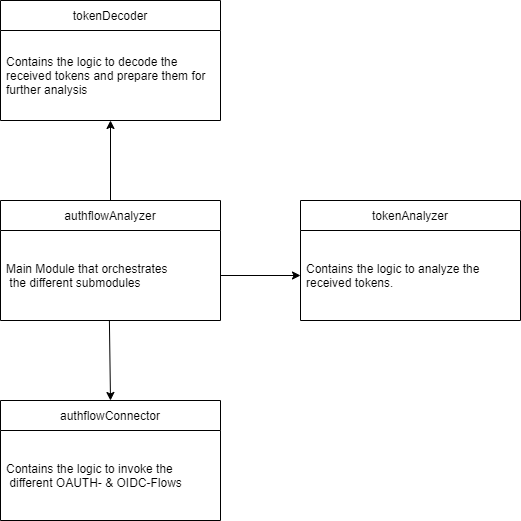

The diagram above was exported from draw.io. Its source (the exported page's mxGraphModel, read from the mxfile embedded in the PNG):
<mxGraphModel dx="1342" dy="1025" grid="1" gridSize="10" guides="1" tooltips="1" connect="1" arrows="1" fold="1" page="1" pageScale="1" pageWidth="1654" pageHeight="1169" math="0" shadow="0">
  <root>
    <mxCell id="WIyWlLk6GJQsqaUBKTNV-0" />
    <mxCell id="WIyWlLk6GJQsqaUBKTNV-1" parent="WIyWlLk6GJQsqaUBKTNV-0" />
    <mxCell id="SlM7n724ww9qay77wiS7-21" value="" style="edgeStyle=orthogonalEdgeStyle;rounded=0;orthogonalLoop=1;jettySize=auto;html=1;startArrow=none;startFill=0;endArrow=classic;endFill=1;exitX=1;exitY=0.5;exitDx=0;exitDy=0;" parent="WIyWlLk6GJQsqaUBKTNV-1" source="SlM7n724ww9qay77wiS7-13" target="SlM7n724ww9qay77wiS7-19" edge="1">
      <mxGeometry relative="1" as="geometry" />
    </mxCell>
    <mxCell id="SlM7n724ww9qay77wiS7-12" value="authflowAnalyzer" style="swimlane;fontStyle=0;childLayout=stackLayout;horizontal=1;startSize=30;horizontalStack=0;resizeParent=1;resizeParentMax=0;resizeLast=0;collapsible=1;marginBottom=0;" parent="WIyWlLk6GJQsqaUBKTNV-1" vertex="1">
      <mxGeometry x="480" y="250" width="220" height="120" as="geometry" />
    </mxCell>
    <mxCell id="SlM7n724ww9qay77wiS7-13" value="Main Module that orchestrates&#10; the different submodules" style="text;strokeColor=none;fillColor=none;align=left;verticalAlign=middle;spacingLeft=4;spacingRight=4;overflow=hidden;points=[[0,0.5],[1,0.5]];portConstraint=eastwest;rotatable=0;" parent="SlM7n724ww9qay77wiS7-12" vertex="1">
      <mxGeometry y="30" width="220" height="90" as="geometry" />
    </mxCell>
    <mxCell id="SlM7n724ww9qay77wiS7-17" style="edgeStyle=orthogonalEdgeStyle;rounded=0;orthogonalLoop=1;jettySize=auto;html=1;entryX=0.5;entryY=0;entryDx=0;entryDy=0;endArrow=none;endFill=0;startArrow=classic;startFill=1;" parent="WIyWlLk6GJQsqaUBKTNV-1" source="SlM7n724ww9qay77wiS7-15" target="SlM7n724ww9qay77wiS7-12" edge="1">
      <mxGeometry relative="1" as="geometry" />
    </mxCell>
    <mxCell id="SlM7n724ww9qay77wiS7-15" value="tokenDecoder" style="swimlane;fontStyle=0;childLayout=stackLayout;horizontal=1;startSize=30;horizontalStack=0;resizeParent=1;resizeParentMax=0;resizeLast=0;collapsible=1;marginBottom=0;" parent="WIyWlLk6GJQsqaUBKTNV-1" vertex="1">
      <mxGeometry x="480" y="50" width="220" height="120" as="geometry" />
    </mxCell>
    <mxCell id="SlM7n724ww9qay77wiS7-16" value="Contains the logic to decode the &#10;received tokens and prepare them for &#10;further analysis" style="text;strokeColor=none;fillColor=none;align=left;verticalAlign=middle;spacingLeft=4;spacingRight=4;overflow=hidden;points=[[0,0.5],[1,0.5]];portConstraint=eastwest;rotatable=0;" parent="SlM7n724ww9qay77wiS7-15" vertex="1">
      <mxGeometry y="30" width="220" height="90" as="geometry" />
    </mxCell>
    <mxCell id="SlM7n724ww9qay77wiS7-18" value="tokenAnalyzer" style="swimlane;fontStyle=0;childLayout=stackLayout;horizontal=1;startSize=30;horizontalStack=0;resizeParent=1;resizeParentMax=0;resizeLast=0;collapsible=1;marginBottom=0;" parent="WIyWlLk6GJQsqaUBKTNV-1" vertex="1">
      <mxGeometry x="780" y="250" width="220" height="120" as="geometry" />
    </mxCell>
    <mxCell id="SlM7n724ww9qay77wiS7-19" value="Contains the logic to analyze the &#10;received tokens." style="text;strokeColor=none;fillColor=none;align=left;verticalAlign=middle;spacingLeft=4;spacingRight=4;overflow=hidden;points=[[0,0.5],[1,0.5]];portConstraint=eastwest;rotatable=0;" parent="SlM7n724ww9qay77wiS7-18" vertex="1">
      <mxGeometry y="30" width="220" height="90" as="geometry" />
    </mxCell>
    <mxCell id="SlM7n724ww9qay77wiS7-26" value="authflowConnector" style="swimlane;fontStyle=0;childLayout=stackLayout;horizontal=1;startSize=30;horizontalStack=0;resizeParent=1;resizeParentMax=0;resizeLast=0;collapsible=1;marginBottom=0;" parent="WIyWlLk6GJQsqaUBKTNV-1" vertex="1">
      <mxGeometry x="480" y="450" width="220" height="120" as="geometry" />
    </mxCell>
    <mxCell id="SlM7n724ww9qay77wiS7-27" value="Contains the logic to invoke the&#10; different OAUTH- &amp; OIDC-Flows" style="text;strokeColor=none;fillColor=none;align=left;verticalAlign=middle;spacingLeft=4;spacingRight=4;overflow=hidden;points=[[0,0.5],[1,0.5]];portConstraint=eastwest;rotatable=0;" parent="SlM7n724ww9qay77wiS7-26" vertex="1">
      <mxGeometry y="30" width="220" height="90" as="geometry" />
    </mxCell>
    <mxCell id="CybpEvCwrL6gWAlRMHO3-0" value="" style="endArrow=classic;html=1;rounded=0;entryX=0.5;entryY=0;entryDx=0;entryDy=0;exitX=0.495;exitY=1;exitDx=0;exitDy=0;exitPerimeter=0;" edge="1" parent="WIyWlLk6GJQsqaUBKTNV-1" source="SlM7n724ww9qay77wiS7-13" target="SlM7n724ww9qay77wiS7-26">
      <mxGeometry width="50" height="50" relative="1" as="geometry">
        <mxPoint x="660" y="550" as="sourcePoint" />
        <mxPoint x="710" y="500" as="targetPoint" />
      </mxGeometry>
    </mxCell>
  </root>
</mxGraphModel>